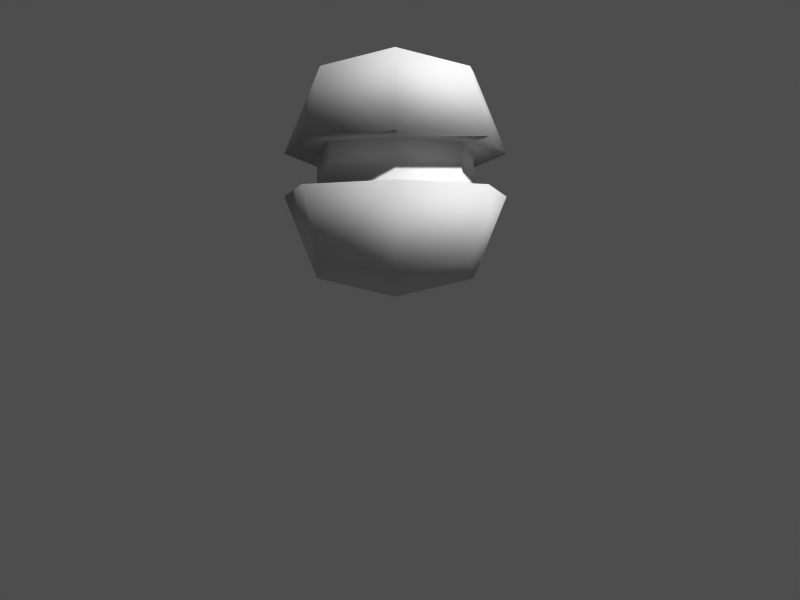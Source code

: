 # Source: grenade.blend  (saved by Blender 2.37.0; exported with 4.5.12 LTS)
import bpy
from mathutils import Matrix  # noqa: F401  (used for matrix-valued properties, if any)

bpy.ops.wm.read_factory_settings(use_empty=True)
scene = bpy.context.scene
scene.name = '1'

# ---- collections
col_collection_1 = bpy.data.collections.new('Collection 1'); scene.collection.children.link(col_collection_1)

# ---- materials (node trees are filled in below, after node groups)
mat_material = bpy.data.materials.new('Material')
mat_material.alpha_threshold = 0.0
mat_material.preview_render_type = 'FLAT'
mat_material.roughness = 0.5
mat_material.line_color = (0.0, 0.0, 0.0, 1.0)

# ---- material node trees

# ---- cameras
cam_camera = bpy.data.cameras.new('Camera')
cam_camera.passepartout_alpha = 0.2
cam_camera.clip_end = 100.0
cam_camera.lens = 35.0
cam_camera.ortho_scale = 7.314
cam_camera.show_passepartout = False
cam_camera.show_safe_areas = True
cam_camera.dof.focus_distance = 0.0
cam_camera.dof.aperture_fstop = 128.0

# ---- meshes
me_plane_001 = bpy.data.meshes.new('Plane.001')
me_plane_001.from_pydata([(0.7524, -0.1936, 0.7524), (-0.7524, -0.1936, 0.7524), (0.7524, -0.1936, -0.7524), (-0.7524, -0.1936, -0.7524), (0.6154, -0.7994, 0.6154), (-0.6154, -0.7994, 0.6154), (0.6154, -0.7994, -0.6154), (-0.6154, -0.7994, -0.6154), (-0.553, -0.1994, -0.553), (0.553, -0.1994, -0.553), (-0.553, -0.1994, 0.553), (0.553, -0.1994, 0.553), (0.553, 0.197, 0.553), (-0.553, 0.197, 0.553), (0.553, 0.197, -0.553), (-0.553, 0.197, -0.553), (0.6154, 0.7994, -0.6154), (-0.6154, 0.7994, -0.6154), (0.6154, 0.7994, 0.6154), (-0.6154, 0.7994, 0.6154), (0.7524, 0.1913, -0.7524), (-0.7524, 0.1913, -0.7524), (0.7524, 0.1913, 0.7524), (-0.7524, 0.1913, 0.7524), (0.7044, -0.9265, -7.55e-09), (1.0, -0.1936, -7.55e-09), (-0.7044, -0.9265, -7.55e-09), (-1.0, -0.1936, -7.55e-09), (-0.705, -0.1994, -7.55e-09), (0.705, -0.1994, -7.55e-09), (0.705, 0.197, 7.55e-09), (-0.705, 0.197, 7.55e-09), (1.0, 0.1913, 7.55e-09), (0.7044, 0.9265, 7.55e-09), (-1.0, 0.1913, 7.55e-09), (-0.7044, 0.9265, 7.55e-09), (-1.192e-07, -0.1936, -1.0), (-1.889e-07, -0.9265, -0.7044), (-3.161e-07, -0.9265, 0.7044), (-1.367e-17, -0.1936, 1.0), (-5.588e-09, -0.1994, 0.705), (-1.034e-07, -0.1994, -0.705), (-6.24e-08, 0.197, -0.705), (-1.863e-08, 0.197, 0.705), (-1.192e-07, 0.1913, 1.0), (2.247e-07, 0.9265, 0.7044), (1.293e-07, 0.9265, -0.7044), (5.96e-08, 0.1913, -1.0), (2.269e-07, 1.092, 7.55e-09), (-2.865e-07, -1.092, -7.55e-09)], [], [(7, 3, 36, 37), (0, 4, 24, 25), (5, 26, 49, 38), (7, 26, 27, 3), (0, 39, 38, 4), (1, 39, 40, 10), (3, 27, 28, 8), (0, 25, 29, 11), (2, 36, 41, 9), (9, 41, 42, 14), (11, 29, 30, 12), (8, 28, 31, 15), (10, 40, 43, 13), (21, 47, 42, 15), (23, 34, 31, 13), (20, 32, 30, 14), (22, 44, 43, 12), (23, 44, 45, 19), (16, 33, 32, 20), (18, 33, 48, 45), (23, 19, 35, 34), (16, 20, 47, 46), (35, 17, 21, 34), (33, 16, 46, 48), (33, 18, 22, 32), (32, 22, 12, 30), (34, 21, 15, 31), (28, 10, 13, 31), (29, 9, 14, 30), (25, 2, 9, 29), (27, 1, 10, 28), (26, 5, 1, 27), (26, 7, 37, 49), (24, 6, 2, 25), (37, 6, 24, 49), (46, 17, 35, 48), (47, 21, 17, 46), (48, 35, 19, 45), (44, 22, 18, 45), (44, 23, 13, 43), (47, 20, 14, 42), (40, 11, 12, 43), (41, 8, 15, 42), (36, 3, 8, 41), (39, 0, 11, 40), (39, 1, 5, 38), (49, 24, 4, 38), (36, 2, 6, 37)])
me_plane_001.polygons.foreach_set('use_smooth', [True] * 48)
_uv = me_plane_001.uv_layers.new(name='UVMap')
_uv.uv.foreach_set('vector', [0.2338, 0.3219, 0.1666, 0.3878, 0.08597, 0.2475, 0.2252, 0.2475, 0.4627, 0.1067, 0.3974, 0.1746, 0.3138, 0.1688, 0.3138, 0.05956, 0.3981, 0.3214, 0.3138, 0.3251, 0.3138, 0.2475, 0.4105, 0.2475, 0.2338, 0.3219, 0.3138, 0.3251, 0.3138, 0.4367, 0.1666, 0.3878, 0.4627, 0.1067, 0.5548, 0.2475, 0.4105, 0.2475, 0.3974, 0.1746, 0.4685, 0.3894, 0.5548, 0.2475, 0.5927, 0.2475, 0.4986, 0.4159, 0.1666, 0.3878, 0.3138, 0.4367, 0.3138, 0.4871, 0.1439, 0.4186, 0.4627, 0.1067, 0.3138, 0.05956, 0.3138, 0.0103, 0.4861, 0.07488, 0.1658, 0.109, 0.08597, 0.2475, 0.04766, 0.2475, 0.1362, 0.08351, 0.7465, 0.6114, 0.7465, 0.5007, 0.8615, 0.5007, 0.8615, 0.6114, 0.7465, 0.8326, 0.7465, 0.722, 0.8615, 0.722, 0.8615, 0.8326, 0.7465, 0.3901, 0.7465, 0.2795, 0.8615, 0.2795, 0.8615, 0.3901, 0.7465, 0.1688, 0.7465, 0.05821, 0.8615, 0.05821, 0.8615, 0.1688, 0.1658, 0.5995, 0.08599, 0.738, 0.04766, 0.738, 0.1362, 0.574, 0.4629, 0.5971, 0.3138, 0.5499, 0.3138, 0.5006, 0.4864, 0.5652, 0.1665, 0.8784, 0.3138, 0.9273, 0.3138, 0.9778, 0.1439, 0.9092, 0.4688, 0.88, 0.5553, 0.738, 0.5931, 0.738, 0.4988, 0.9066, 0.4629, 0.5971, 0.5553, 0.738, 0.4107, 0.738, 0.3974, 0.6652, 0.234, 0.8123, 0.3138, 0.8154, 0.3138, 0.9273, 0.1665, 0.8784, 0.3981, 0.8118, 0.3138, 0.8154, 0.3138, 0.738, 0.4107, 0.738, 0.4629, 0.5971, 0.3974, 0.6652, 0.3138, 0.6595, 0.3138, 0.5499, 0.234, 0.8123, 0.1665, 0.8784, 0.08599, 0.738, 0.2256, 0.738, 0.3138, 0.6595, 0.2348, 0.6647, 0.1658, 0.5995, 0.3138, 0.5499, 0.3138, 0.8154, 0.234, 0.8123, 0.2256, 0.738, 0.3138, 0.738, 0.3138, 0.8154, 0.3981, 0.8118, 0.4688, 0.88, 0.3138, 0.9273, 0.3138, 0.9273, 0.4688, 0.88, 0.4988, 0.9066, 0.3138, 0.9778, 0.3138, 0.5499, 0.1658, 0.5995, 0.1362, 0.574, 0.3138, 0.5006, 0.7465, 0.2795, 0.7465, 0.1688, 0.8615, 0.1688, 0.8615, 0.2795, 0.7465, 0.722, 0.7465, 0.6114, 0.8615, 0.6114, 0.8615, 0.722, 0.3138, 0.05956, 0.1658, 0.109, 0.1362, 0.08351, 0.3138, 0.0103, 0.3138, 0.4367, 0.4685, 0.3894, 0.4986, 0.4159, 0.3138, 0.4871, 0.3138, 0.3251, 0.3981, 0.3214, 0.4685, 0.3894, 0.3138, 0.4367, 0.3138, 0.3251, 0.2338, 0.3219, 0.2252, 0.2475, 0.3138, 0.2475, 0.3138, 0.1688, 0.2346, 0.1741, 0.1658, 0.109, 0.3138, 0.05956, 0.2252, 0.2475, 0.2346, 0.1741, 0.3138, 0.1688, 0.3138, 0.2475, 0.2256, 0.738, 0.2348, 0.6647, 0.3138, 0.6595, 0.3138, 0.738, 0.08599, 0.738, 0.1658, 0.5995, 0.2348, 0.6647, 0.2256, 0.738, 0.3138, 0.738, 0.3138, 0.6595, 0.3974, 0.6652, 0.4107, 0.738, 0.5553, 0.738, 0.4688, 0.88, 0.3981, 0.8118, 0.4107, 0.738, 0.5553, 0.738, 0.4629, 0.5971, 0.4864, 0.5652, 0.5931, 0.738, 0.08599, 0.738, 0.1665, 0.8784, 0.1439, 0.9092, 0.04766, 0.738, 0.7465, 0.9433, 0.7465, 0.8326, 0.8615, 0.8326, 0.8615, 0.9433, 0.7465, 0.5007, 0.7465, 0.3901, 0.8615, 0.3901, 0.8615, 0.5007, 0.08597, 0.2475, 0.1666, 0.3878, 0.1439, 0.4186, 0.04766, 0.2475, 0.5548, 0.2475, 0.4627, 0.1067, 0.4861, 0.07488, 0.5927, 0.2475, 0.5548, 0.2475, 0.4685, 0.3894, 0.3981, 0.3214, 0.4105, 0.2475, 0.3138, 0.2475, 0.3138, 0.1688, 0.3974, 0.1746, 0.4105, 0.2475, 0.08597, 0.2475, 0.1658, 0.109, 0.2346, 0.1741, 0.2252, 0.2475])
_ca = me_plane_001.color_attributes.new('Col', 'BYTE_COLOR', 'CORNER')
_ca.data.foreach_set('color', [1.0, 1.0, 1.0, 1.0, 1.0, 1.0, 1.0, 1.0, 1.0, 1.0, 1.0, 1.0, 1.0, 1.0, 1.0, 1.0, 1.0, 1.0, 1.0, 1.0, 1.0, 1.0, 1.0, 1.0, 1.0, 1.0, 1.0, 1.0, 1.0, 1.0, 1.0, 1.0, 1.0, 1.0, 1.0, 1.0, 1.0, 1.0, 1.0, 1.0, 1.0, 1.0, 1.0, 1.0, 1.0, 1.0, 1.0, 1.0, 1.0, 1.0, 1.0, 1.0, 1.0, 1.0, 1.0, 1.0, 1.0, 1.0, 1.0, 1.0, 1.0, 1.0, 1.0, 1.0, 1.0, 1.0, 1.0, 1.0, 1.0, 1.0, 1.0, 1.0, 1.0, 1.0, 1.0, 1.0, 1.0, 1.0, 1.0, 1.0, 1.0, 1.0, 1.0, 1.0, 1.0, 1.0, 1.0, 1.0, 1.0, 1.0, 1.0, 1.0, 1.0, 1.0, 1.0, 1.0, 1.0, 1.0, 1.0, 1.0, 1.0, 1.0, 1.0, 1.0, 1.0, 1.0, 1.0, 1.0, 1.0, 1.0, 1.0, 1.0, 1.0, 1.0, 1.0, 1.0, 1.0, 1.0, 1.0, 1.0, 1.0, 1.0, 1.0, 1.0, 1.0, 1.0, 1.0, 1.0, 1.0, 1.0, 1.0, 1.0, 1.0, 1.0, 1.0, 1.0, 1.0, 1.0, 1.0, 1.0, 1.0, 1.0, 1.0, 1.0, 1.0, 1.0, 1.0, 1.0, 1.0, 1.0, 1.0, 1.0, 1.0, 1.0, 1.0, 1.0, 1.0, 1.0, 1.0, 1.0, 1.0, 1.0, 1.0, 1.0, 1.0, 1.0, 1.0, 1.0, 1.0, 1.0, 1.0, 1.0, 1.0, 1.0, 1.0, 1.0, 1.0, 1.0, 1.0, 1.0, 1.0, 1.0, 1.0, 1.0, 1.0, 1.0, 1.0, 1.0, 1.0, 1.0, 1.0, 1.0, 1.0, 1.0, 1.0, 1.0, 1.0, 1.0, 1.0, 1.0, 1.0, 1.0, 1.0, 1.0, 1.0, 1.0, 1.0, 1.0, 1.0, 1.0, 1.0, 1.0, 1.0, 1.0, 1.0, 1.0, 1.0, 1.0, 1.0, 1.0, 1.0, 1.0, 1.0, 1.0, 1.0, 1.0, 1.0, 1.0, 1.0, 1.0, 1.0, 1.0, 1.0, 1.0, 1.0, 1.0, 1.0, 1.0, 1.0, 1.0, 1.0, 1.0, 1.0, 1.0, 1.0, 1.0, 1.0, 1.0, 1.0, 1.0, 1.0, 1.0, 1.0, 1.0, 1.0, 1.0, 1.0, 1.0, 1.0, 1.0, 1.0, 1.0, 1.0, 1.0, 1.0, 1.0, 1.0, 1.0, 1.0, 1.0, 1.0, 1.0, 1.0, 1.0, 1.0, 1.0, 1.0, 1.0, 1.0, 1.0, 1.0, 1.0, 1.0, 1.0, 1.0, 1.0, 1.0, 1.0, 1.0, 1.0, 1.0, 1.0, 1.0, 1.0, 1.0, 1.0, 1.0, 1.0, 1.0, 1.0, 1.0, 1.0, 1.0, 1.0, 1.0, 1.0, 1.0, 1.0, 1.0, 1.0, 1.0, 1.0, 1.0, 1.0, 1.0, 1.0, 1.0, 1.0, 1.0, 1.0, 1.0, 1.0, 1.0, 1.0, 1.0, 1.0, 1.0, 1.0, 1.0, 1.0, 1.0, 1.0, 1.0, 1.0, 1.0, 1.0, 1.0, 1.0, 1.0, 1.0, 1.0, 1.0, 1.0, 1.0, 1.0, 1.0, 1.0, 1.0, 1.0, 1.0, 1.0, 1.0, 1.0, 1.0, 1.0, 1.0, 1.0, 1.0, 1.0, 1.0, 1.0, 1.0, 1.0, 1.0, 1.0, 1.0, 1.0, 1.0, 1.0, 1.0, 1.0, 1.0, 1.0, 1.0, 1.0, 1.0, 1.0, 1.0, 1.0, 1.0, 1.0, 1.0, 1.0, 1.0, 1.0, 1.0, 1.0, 1.0, 1.0, 1.0, 1.0, 1.0, 1.0, 1.0, 1.0, 1.0, 1.0, 1.0, 1.0, 1.0, 1.0, 1.0, 1.0, 1.0, 1.0, 1.0, 1.0, 1.0, 1.0, 1.0, 1.0, 1.0, 1.0, 1.0, 1.0, 1.0, 1.0, 1.0, 1.0, 1.0, 1.0, 1.0, 1.0, 1.0, 1.0, 1.0, 1.0, 1.0, 1.0, 1.0, 1.0, 1.0, 1.0, 1.0, 1.0, 1.0, 1.0, 1.0, 1.0, 1.0, 1.0, 1.0, 1.0, 1.0, 1.0, 1.0, 1.0, 1.0, 1.0, 1.0, 1.0, 1.0, 1.0, 1.0, 1.0, 1.0, 1.0, 1.0, 1.0, 1.0, 1.0, 1.0, 1.0, 1.0, 1.0, 1.0, 1.0, 1.0, 1.0, 1.0, 1.0, 1.0, 1.0, 1.0, 1.0, 1.0, 1.0, 1.0, 1.0, 1.0, 1.0, 1.0, 1.0, 1.0, 1.0, 1.0, 1.0, 1.0, 1.0, 1.0, 1.0, 1.0, 1.0, 1.0, 1.0, 1.0, 1.0, 1.0, 1.0, 1.0, 1.0, 1.0, 1.0, 1.0, 1.0, 1.0, 1.0, 1.0, 1.0, 1.0, 1.0, 1.0, 1.0, 1.0, 1.0, 1.0, 1.0, 1.0, 1.0, 1.0, 1.0, 1.0, 1.0, 1.0, 1.0, 1.0, 1.0, 1.0, 1.0, 1.0, 1.0, 1.0, 1.0, 1.0, 1.0, 1.0, 1.0, 1.0, 1.0, 1.0, 1.0, 1.0, 1.0, 1.0, 1.0, 1.0, 1.0, 1.0, 1.0, 1.0, 1.0, 1.0, 1.0, 1.0, 1.0, 1.0, 1.0, 1.0, 1.0, 1.0, 1.0, 1.0, 1.0, 1.0, 1.0, 1.0, 1.0, 1.0, 1.0, 1.0, 1.0, 1.0, 1.0, 1.0, 1.0, 1.0, 1.0, 1.0, 1.0, 1.0, 1.0, 1.0, 1.0, 1.0, 1.0, 1.0, 1.0, 1.0, 1.0, 1.0, 1.0, 1.0, 1.0, 1.0, 1.0, 1.0, 1.0, 1.0, 1.0, 1.0, 1.0, 1.0, 1.0, 1.0, 1.0, 1.0, 1.0, 1.0, 1.0, 1.0, 1.0, 1.0, 1.0, 1.0, 1.0, 1.0, 1.0, 1.0, 1.0, 1.0, 1.0, 1.0, 1.0, 1.0, 1.0, 1.0, 1.0, 1.0, 1.0, 1.0, 1.0, 1.0, 1.0, 1.0, 1.0, 1.0, 1.0, 1.0, 1.0, 1.0, 1.0, 1.0, 1.0, 1.0, 1.0, 1.0, 1.0, 1.0, 1.0, 1.0, 1.0, 1.0, 1.0, 1.0, 1.0, 1.0, 1.0, 1.0, 1.0, 1.0, 1.0, 1.0, 1.0, 1.0, 1.0, 1.0, 1.0, 1.0, 1.0, 1.0, 1.0, 1.0, 1.0, 1.0, 1.0, 1.0, 1.0, 1.0, 1.0, 1.0, 1.0, 1.0, 1.0, 1.0, 1.0, 1.0, 1.0, 1.0, 1.0, 1.0, 1.0, 1.0, 1.0, 1.0, 1.0, 1.0, 1.0, 1.0, 1.0, 1.0, 1.0, 1.0, 1.0, 1.0, 1.0, 1.0, 1.0, 1.0, 1.0, 1.0, 1.0, 1.0, 1.0, 1.0, 1.0, 1.0, 1.0, 1.0, 1.0, 1.0, 1.0, 1.0, 1.0, 1.0, 1.0, 1.0, 1.0, 1.0, 1.0, 1.0, 1.0, 1.0, 1.0, 1.0, 1.0, 1.0, 1.0, 1.0, 1.0, 1.0, 1.0, 1.0, 1.0, 1.0, 1.0, 1.0, 1.0, 1.0, 1.0, 1.0, 1.0, 1.0, 1.0, 1.0, 1.0, 1.0, 1.0, 1.0, 1.0, 1.0, 1.0, 1.0, 1.0, 1.0, 1.0, 1.0, 1.0, 1.0])
me_plane_001.materials.append(mat_material)
me_plane_001.use_remesh_preserve_volume = False
me_plane_001.use_remesh_preserve_attributes = False
me_plane_001.use_mirror_vertex_groups = False
me_plane_001.update()
me_plane = bpy.data.meshes.new('Plane')
me_plane.from_pydata([], [], [])
me_plane.materials.append(mat_material)
me_plane.use_remesh_preserve_volume = False
me_plane.use_remesh_preserve_attributes = False
me_plane.use_mirror_vertex_groups = False
me_plane.update()
arm_armature = bpy.data.armatures.new('Armature')  # bones are not reproduced

# ---- objects
ob_armature = bpy.data.objects.new('Armature', arm_armature)
ob_plane_001 = bpy.data.objects.new('Plane.001', me_plane_001)
ob_plane = bpy.data.objects.new('Plane', me_plane)
ob_camera = bpy.data.objects.new('Camera', cam_camera)

# ---- transforms, parenting, visibility, modifiers, constraints
ob_armature.location = (-5.086e-17, -0.001575, -0.172)
ob_armature.rotation_euler = (1.571, -4.266e-17, 1.571)
ob_armature.lock_rotations_4d = False
ob_armature.empty_display_type = 'ARROWS'
ob_armature.color = (0.0, 0.0, 0.0, 1.0)
ob_armature.lineart.crease_threshold = 0.0
ob_plane_001.parent = ob_armature
ob_plane_001.matrix_parent_inverse = Matrix(((-4.371e-08, 1.0, 4.266e-17, 0.001575), (4.371e-08, 1.868e-15, 1.0, 0.172), (1.0, 4.371e-08, -4.371e-08, -7.449e-09), (0.0, 0.0, 0.0, 1.0)))
ob_plane_001.location = (-1.727e-16, 0.004712, 1.123)
ob_plane_001.rotation_euler = (-1.571, -1.367e-16, 1.367e-16)
ob_plane_001.lock_rotations_4d = False
ob_plane_001.empty_display_type = 'ARROWS'
ob_plane_001.color = (0.0, 0.0, 0.0, 1.0)
ob_plane_001.lineart.crease_threshold = 0.0
_vg = ob_plane_001.vertex_groups.new(name='Bone')
_vg.add([12, 13, 14, 15, 16, 17, 18, 19, 20, 21, 22, 23, 30, 31, 32, 33, 34, 35, 42, 43, 44, 45, 46, 47, 48], 1.0, 'REPLACE')
_vg = ob_plane_001.vertex_groups.new(name='Bone.001')
_vg.add([0, 1, 2, 3, 4, 5, 6, 7, 8, 9, 10, 11, 24, 25, 26, 27, 28, 29, 36, 37, 38, 39, 40, 41, 49], 1.0, 'REPLACE')
_m = ob_plane_001.modifiers.new('Armature', 'ARMATURE')
_m.object = ob_armature
ob_plane.location = (0.0, 0.0, 0.0)
ob_plane.lock_rotations_4d = False
ob_plane.empty_display_type = 'ARROWS'
ob_plane.color = (0.0, 0.0, 0.0, 1.0)
ob_plane.lineart.crease_threshold = 0.0
ob_camera.location = (0.04068, -6.99, 0.0)
ob_camera.rotation_euler = (1.571, -0.0, -0.0)
ob_camera.lock_rotations_4d = False
ob_camera.empty_display_type = 'ARROWS'
ob_camera.color = (0.0, 0.0, 0.0, 1.0)
ob_camera.lineart.crease_threshold = 0.0

# ---- collection membership
col_collection_1.objects.link(ob_armature)
col_collection_1.objects.link(ob_plane_001)
col_collection_1.objects.link(ob_plane)
col_collection_1.objects.link(ob_camera)

# ---- scene / render settings (as saved in the file)
scene.camera = ob_camera
scene.frame_start = 1; scene.frame_end = 250; scene.frame_set(12)
scene.render.engine = 'BLENDER_EEVEE_NEXT'
scene.render.image_settings.color_mode = 'RGB'
scene.render.image_settings.compression = 90
scene.render.resolution_x = 1280
scene.render.resolution_y = 960
scene.render.fps = 25
scene.render.dither_intensity = 0.0
scene.render.use_compositing = False
scene.render.use_sequencer = False
scene.render.use_file_extension = False
scene.render.bake_bias = 0.0
scene.render.use_stamp_time = False
scene.render.use_stamp_date = False
scene.render.use_stamp_frame = False
scene.render.use_stamp_camera = False
scene.render.use_stamp_scene = False
scene.render.use_stamp_filename = False
scene.render.use_stamp_render_time = False
scene.render.stamp_font_size = 0
scene.cycles.use_denoising = False
scene.cycles.samples = 10
scene.cycles.sampling_pattern = 'TABULATED_SOBOL'
scene.cycles.light_sampling_threshold = 0.0
scene.cycles.use_adaptive_sampling = False
scene.cycles.use_light_tree = False
scene.cycles.blur_glossy = 0.0
scene.cycles.volume_bounces = 1
scene.cycles.pixel_filter_type = 'GAUSSIAN'
scene.cycles.sample_clamp_indirect = 0.0
scene.view_settings.view_transform = 'Raw'
bpy.context.view_layer.update()

# ---- added for rendering (the .blend has no usable light): sun + grey world if the file has none
light_auto_sun = bpy.data.lights.new('AutoSun', 'SUN')
light_auto_sun.energy = 3.0
light_auto_sun.angle = 0.0523599
ob_auto_sun = bpy.data.objects.new('AutoSun', light_auto_sun)
scene.collection.objects.link(ob_auto_sun)
ob_auto_sun.rotation_euler = (0.872665, 0.174533, 0.523599)
if scene.world is None:
    world_auto = bpy.data.worlds.new('AutoWorld')
    world_auto.color = (0.3, 0.3, 0.3)
    scene.world = world_auto
bpy.context.view_layer.update()
